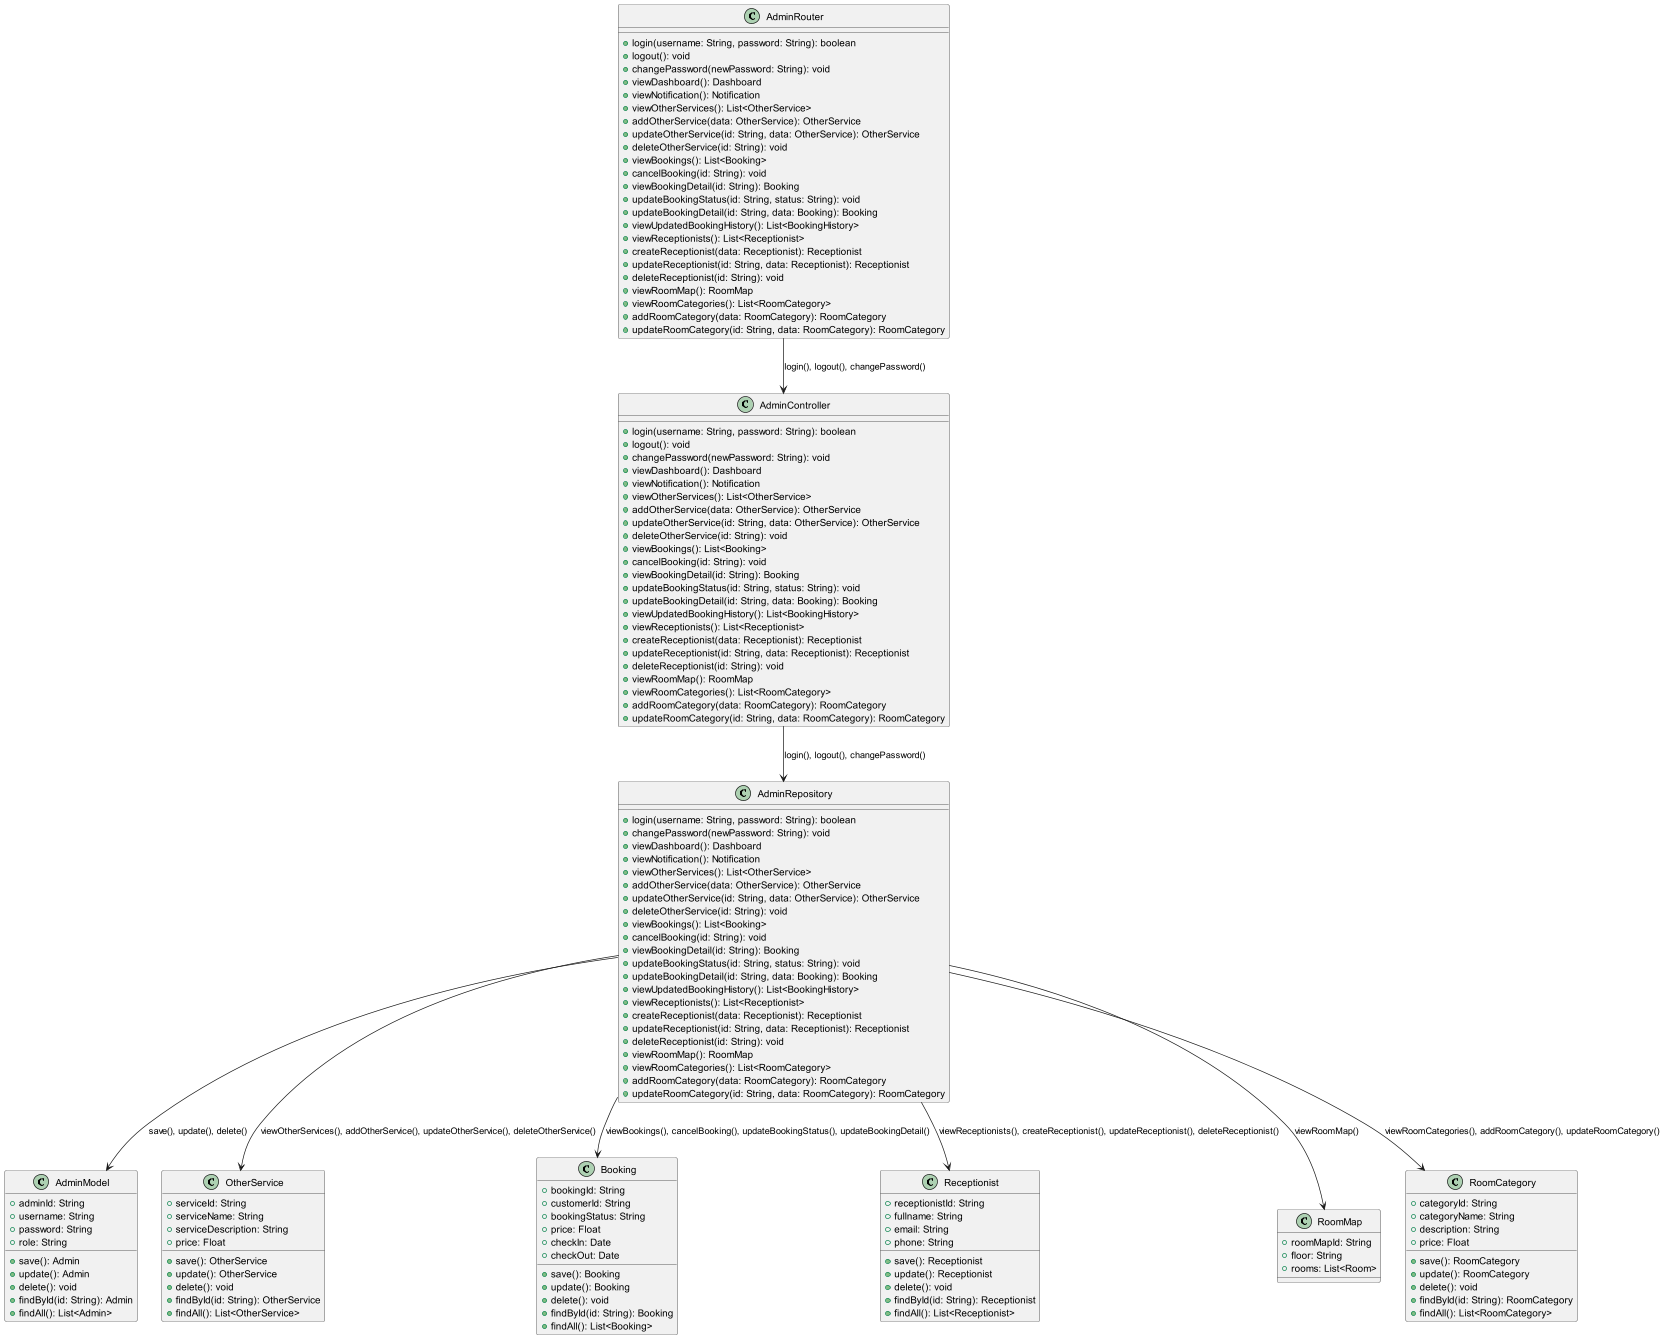

The diagram above was rendered by PlantUML. Its source (embedded in the PNG):
@startuml
class AdminRouter {
    +login(username: String, password: String): boolean
    +logout(): void
    +changePassword(newPassword: String): void
    +viewDashboard(): Dashboard
    +viewNotification(): Notification
    +viewOtherServices(): List<OtherService>
    +addOtherService(data: OtherService): OtherService
    +updateOtherService(id: String, data: OtherService): OtherService
    +deleteOtherService(id: String): void
    +viewBookings(): List<Booking>
    +cancelBooking(id: String): void
    +viewBookingDetail(id: String): Booking
    +updateBookingStatus(id: String, status: String): void
    +updateBookingDetail(id: String, data: Booking): Booking
    +viewUpdatedBookingHistory(): List<BookingHistory>
    +viewReceptionists(): List<Receptionist>
    +createReceptionist(data: Receptionist): Receptionist
    +updateReceptionist(id: String, data: Receptionist): Receptionist
    +deleteReceptionist(id: String): void
    +viewRoomMap(): RoomMap
    +viewRoomCategories(): List<RoomCategory>
    +addRoomCategory(data: RoomCategory): RoomCategory
    +updateRoomCategory(id: String, data: RoomCategory): RoomCategory
}

class AdminController {
    +login(username: String, password: String): boolean
    +logout(): void
    +changePassword(newPassword: String): void
    +viewDashboard(): Dashboard
    +viewNotification(): Notification
    +viewOtherServices(): List<OtherService>
    +addOtherService(data: OtherService): OtherService
    +updateOtherService(id: String, data: OtherService): OtherService
    +deleteOtherService(id: String): void
    +viewBookings(): List<Booking>
    +cancelBooking(id: String): void
    +viewBookingDetail(id: String): Booking
    +updateBookingStatus(id: String, status: String): void
    +updateBookingDetail(id: String, data: Booking): Booking
    +viewUpdatedBookingHistory(): List<BookingHistory>
    +viewReceptionists(): List<Receptionist>
    +createReceptionist(data: Receptionist): Receptionist
    +updateReceptionist(id: String, data: Receptionist): Receptionist
    +deleteReceptionist(id: String): void
    +viewRoomMap(): RoomMap
    +viewRoomCategories(): List<RoomCategory>
    +addRoomCategory(data: RoomCategory): RoomCategory
    +updateRoomCategory(id: String, data: RoomCategory): RoomCategory
}

class AdminRepository {
    +login(username: String, password: String): boolean
    +changePassword(newPassword: String): void
    +viewDashboard(): Dashboard
    +viewNotification(): Notification
    +viewOtherServices(): List<OtherService>
    +addOtherService(data: OtherService): OtherService
    +updateOtherService(id: String, data: OtherService): OtherService
    +deleteOtherService(id: String): void
    +viewBookings(): List<Booking>
    +cancelBooking(id: String): void
    +viewBookingDetail(id: String): Booking
    +updateBookingStatus(id: String, status: String): void
    +updateBookingDetail(id: String, data: Booking): Booking
    +viewUpdatedBookingHistory(): List<BookingHistory>
    +viewReceptionists(): List<Receptionist>
    +createReceptionist(data: Receptionist): Receptionist
    +updateReceptionist(id: String, data: Receptionist): Receptionist
    +deleteReceptionist(id: String): void
    +viewRoomMap(): RoomMap
    +viewRoomCategories(): List<RoomCategory>
    +addRoomCategory(data: RoomCategory): RoomCategory
    +updateRoomCategory(id: String, data: RoomCategory): RoomCategory
}

class AdminModel {
    +adminId: String
    +username: String
    +password: String
    +role: String
    +save(): Admin
    +update(): Admin
    +delete(): void
    +findById(id: String): Admin
    +findAll(): List<Admin>
}

class OtherService {
    +serviceId: String
    +serviceName: String
    +serviceDescription: String
    +price: Float
    +save(): OtherService
    +update(): OtherService
    +delete(): void
    +findById(id: String): OtherService
    +findAll(): List<OtherService>
}

class Booking {
    +bookingId: String
    +customerId: String
    +bookingStatus: String
    +price: Float
    +checkIn: Date
    +checkOut: Date
    +save(): Booking
    +update(): Booking
    +delete(): void
    +findById(id: String): Booking
    +findAll(): List<Booking>
}

class Receptionist {
    +receptionistId: String
    +fullname: String
    +email: String
    +phone: String
    +save(): Receptionist
    +update(): Receptionist
    +delete(): void
    +findById(id: String): Receptionist
    +findAll(): List<Receptionist>
}

class RoomMap {
    +roomMapId: String
    +floor: String
    +rooms: List<Room>
}

class RoomCategory {
    +categoryId: String
    +categoryName: String
    +description: String
    +price: Float
    +save(): RoomCategory
    +update(): RoomCategory
    +delete(): void
    +findById(id: String): RoomCategory
    +findAll(): List<RoomCategory>
}

AdminRouter --> AdminController : login(), logout(), changePassword()
AdminController --> AdminRepository : login(), logout(), changePassword()
AdminRepository --> AdminModel : save(), update(), delete()
AdminRepository --> OtherService : viewOtherServices(), addOtherService(), updateOtherService(), deleteOtherService()
AdminRepository --> Booking : viewBookings(), cancelBooking(), updateBookingStatus(), updateBookingDetail()
AdminRepository --> Receptionist : viewReceptionists(), createReceptionist(), updateReceptionist(), deleteReceptionist()
AdminRepository --> RoomMap : viewRoomMap()
AdminRepository --> RoomCategory : viewRoomCategories(), addRoomCategory(), updateRoomCategory()

@enduml